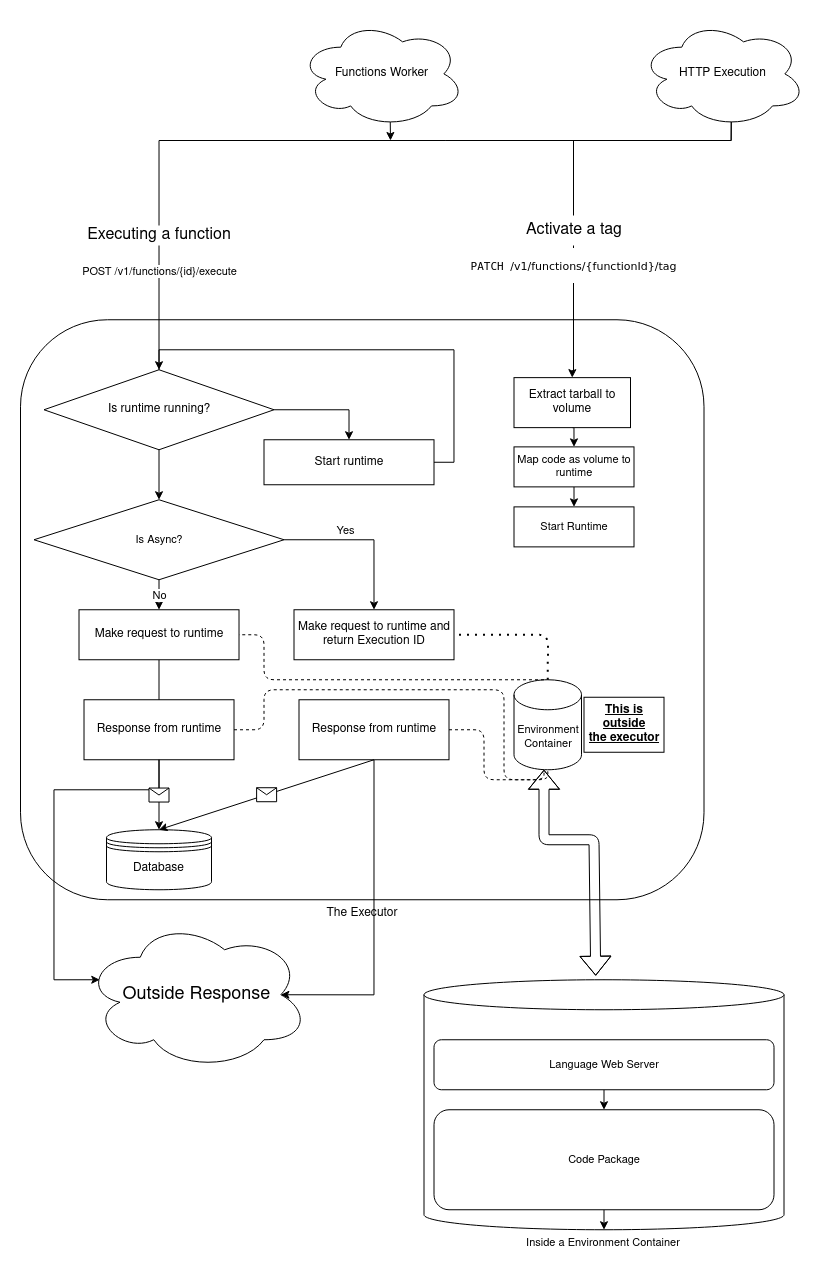

The diagram above was exported from draw.io. Its source (the exported page's mxGraphModel, read from the mxfile embedded in the PNG):
<mxGraphModel dx="2523" dy="2028" grid="1" gridSize="10" guides="1" tooltips="1" connect="1" arrows="1" fold="1" page="1" pageScale="1" pageWidth="850" pageHeight="1100" math="0" shadow="0">
  <root>
    <mxCell id="0" />
    <mxCell id="1" parent="0" />
    <mxCell id="c57N4h7GkUmbPMIQK4WG-6" value="HTTP Execution" style="ellipse;shape=cloud;whiteSpace=wrap;html=1;labelBackgroundColor=none;" parent="1" vertex="1">
      <mxGeometry x="100" y="-1090" width="165" height="106.76" as="geometry" />
    </mxCell>
    <mxCell id="c57N4h7GkUmbPMIQK4WG-39" style="edgeStyle=orthogonalEdgeStyle;rounded=0;orthogonalLoop=1;jettySize=auto;html=1;exitX=0.5;exitY=0;exitDx=0;exitDy=0;exitPerimeter=0;entryX=0.5;entryY=0;entryDx=0;entryDy=0;fontSize=11;" parent="1" source="c57N4h7GkUmbPMIQK4WG-34" target="c57N4h7GkUmbPMIQK4WG-38" edge="1">
      <mxGeometry relative="1" as="geometry" />
    </mxCell>
    <mxCell id="c57N4h7GkUmbPMIQK4WG-34" value="Inside a Environment Container" style="shape=cylinder3;whiteSpace=wrap;html=1;boundedLbl=1;backgroundOutline=1;size=15;labelBackgroundColor=none;fontSize=11;labelPosition=center;verticalLabelPosition=bottom;align=center;verticalAlign=top;" parent="1" vertex="1">
      <mxGeometry x="-116.5" y="-130.75" width="360" height="250" as="geometry" />
    </mxCell>
    <mxCell id="c57N4h7GkUmbPMIQK4WG-81" style="edgeStyle=orthogonalEdgeStyle;rounded=0;orthogonalLoop=1;jettySize=auto;html=1;exitX=0.5;exitY=1;exitDx=0;exitDy=0;entryX=0.5;entryY=0;entryDx=0;entryDy=0;fontSize=16;verticalAlign=middle;" parent="1" source="c57N4h7GkUmbPMIQK4WG-38" target="c57N4h7GkUmbPMIQK4WG-43" edge="1">
      <mxGeometry relative="1" as="geometry" />
    </mxCell>
    <mxCell id="c57N4h7GkUmbPMIQK4WG-38" value="Language Web Server" style="rounded=1;whiteSpace=wrap;html=1;labelBackgroundColor=none;fontSize=11;" parent="1" vertex="1">
      <mxGeometry x="-106.5" y="-70.75" width="340" height="50" as="geometry" />
    </mxCell>
    <mxCell id="KBPcltQoYJJd4Jx9c4rH-1" style="edgeStyle=orthogonalEdgeStyle;rounded=0;orthogonalLoop=1;jettySize=auto;html=1;exitX=0.5;exitY=1;exitDx=0;exitDy=0;entryX=0.5;entryY=1;entryDx=0;entryDy=0;entryPerimeter=0;" parent="1" source="c57N4h7GkUmbPMIQK4WG-43" target="c57N4h7GkUmbPMIQK4WG-34" edge="1">
      <mxGeometry relative="1" as="geometry" />
    </mxCell>
    <mxCell id="c57N4h7GkUmbPMIQK4WG-43" value="&lt;div&gt;Code Package&lt;/div&gt;" style="rounded=1;whiteSpace=wrap;html=1;labelBackgroundColor=none;fontSize=11;" parent="1" vertex="1">
      <mxGeometry x="-106.5" y="-0.75" width="340" height="100" as="geometry" />
    </mxCell>
    <mxCell id="c57N4h7GkUmbPMIQK4WG-2" value="The Executor" style="rounded=1;whiteSpace=wrap;html=1;labelPosition=center;verticalLabelPosition=bottom;align=center;verticalAlign=top;labelBackgroundColor=none;" parent="1" vertex="1">
      <mxGeometry x="-520" y="-790.75" width="683.5" height="580" as="geometry" />
    </mxCell>
    <mxCell id="c57N4h7GkUmbPMIQK4WG-84" style="edgeStyle=orthogonalEdgeStyle;rounded=0;orthogonalLoop=1;jettySize=auto;html=1;exitX=0.55;exitY=0.95;exitDx=0;exitDy=0;exitPerimeter=0;entryX=0.5;entryY=0;entryDx=0;entryDy=0;fontSize=16;verticalAlign=middle;" parent="1" source="c57N4h7GkUmbPMIQK4WG-6" target="c57N4h7GkUmbPMIQK4WG-101" edge="1">
      <mxGeometry relative="1" as="geometry">
        <mxPoint x="-654.9950000000001" y="-750.0000000000002" as="targetPoint" />
        <Array as="points">
          <mxPoint x="191" y="-970" />
          <mxPoint x="-381" y="-970" />
        </Array>
      </mxGeometry>
    </mxCell>
    <mxCell id="c57N4h7GkUmbPMIQK4WG-85" value="&lt;div&gt;POST /v1/functions/{id}/execute&lt;/div&gt;" style="edgeLabel;html=1;align=center;verticalAlign=middle;resizable=0;points=[];fontSize=11;" parent="1" vertex="1" connectable="0">
      <mxGeometry x="-720" y="-855.0048535654048" as="geometry">
        <mxPoint x="338" y="15" as="offset" />
      </mxGeometry>
    </mxCell>
    <mxCell id="c57N4h7GkUmbPMIQK4WG-98" style="edgeStyle=orthogonalEdgeStyle;rounded=0;orthogonalLoop=1;jettySize=auto;html=1;exitX=1;exitY=0.5;exitDx=0;exitDy=0;fontSize=11;verticalAlign=bottom;labelPosition=center;verticalLabelPosition=top;align=center;" parent="1" source="c57N4h7GkUmbPMIQK4WG-101" edge="1">
      <mxGeometry relative="1" as="geometry">
        <mxPoint x="-166.5" y="-500.75" as="targetPoint" />
      </mxGeometry>
    </mxCell>
    <mxCell id="c57N4h7GkUmbPMIQK4WG-99" value="Yes" style="edgeLabel;html=1;align=center;verticalAlign=middle;resizable=0;points=[];fontSize=11;" parent="c57N4h7GkUmbPMIQK4WG-98" vertex="1" connectable="0">
      <mxGeometry x="-0.23" y="-3" relative="1" as="geometry">
        <mxPoint y="-13" as="offset" />
      </mxGeometry>
    </mxCell>
    <mxCell id="c57N4h7GkUmbPMIQK4WG-86" value="Executing a function" style="text;html=1;strokeColor=none;align=center;verticalAlign=middle;whiteSpace=wrap;rounded=0;labelBackgroundColor=none;fontSize=16;fillColor=#ffffff;" parent="1" vertex="1">
      <mxGeometry x="-476.49" y="-885" width="190" height="20" as="geometry" />
    </mxCell>
    <mxCell id="c57N4h7GkUmbPMIQK4WG-100" value="No" style="edgeStyle=orthogonalEdgeStyle;rounded=0;orthogonalLoop=1;jettySize=auto;html=1;exitX=0.5;exitY=1;exitDx=0;exitDy=0;fontSize=11;verticalAlign=middle;" parent="1" source="c57N4h7GkUmbPMIQK4WG-101" edge="1">
      <mxGeometry relative="1" as="geometry">
        <mxPoint x="-381.5" y="-500.75" as="targetPoint" />
      </mxGeometry>
    </mxCell>
    <mxCell id="c57N4h7GkUmbPMIQK4WG-101" value="Is Async?" style="rhombus;whiteSpace=wrap;html=1;labelBackgroundColor=none;fontSize=11;verticalAlign=middle;" parent="1" vertex="1">
      <mxGeometry x="-506.5" y="-610.75" width="250" height="80" as="geometry" />
    </mxCell>
    <mxCell id="c57N4h7GkUmbPMIQK4WG-104" style="edgeStyle=orthogonalEdgeStyle;rounded=0;orthogonalLoop=1;jettySize=auto;html=1;exitX=0.5;exitY=1;exitDx=0;exitDy=0;fontSize=11;verticalAlign=middle;" parent="1" source="c57N4h7GkUmbPMIQK4WG-101" target="c57N4h7GkUmbPMIQK4WG-101" edge="1">
      <mxGeometry relative="1" as="geometry" />
    </mxCell>
    <mxCell id="c57N4h7GkUmbPMIQK4WG-118" value="Outside Response" style="ellipse;shape=cloud;whiteSpace=wrap;html=1;labelBackgroundColor=#FFFFFF;fontSize=18;fillColor=#ffffff;verticalAlign=middle;" parent="1" vertex="1">
      <mxGeometry x="-456.49" y="-190.75" width="225" height="150" as="geometry" />
    </mxCell>
    <mxCell id="KBPcltQoYJJd4Jx9c4rH-30" style="edgeStyle=orthogonalEdgeStyle;rounded=0;orthogonalLoop=1;jettySize=auto;html=1;exitX=1;exitY=0.5;exitDx=0;exitDy=0;entryX=0.5;entryY=0;entryDx=0;entryDy=0;" parent="1" source="KBPcltQoYJJd4Jx9c4rH-26" target="KBPcltQoYJJd4Jx9c4rH-29" edge="1">
      <mxGeometry relative="1" as="geometry" />
    </mxCell>
    <mxCell id="KBPcltQoYJJd4Jx9c4rH-26" value="Is runtime running?" style="rhombus;whiteSpace=wrap;html=1;" parent="1" vertex="1">
      <mxGeometry x="-496.49" y="-740.75" width="230" height="80" as="geometry" />
    </mxCell>
    <mxCell id="KBPcltQoYJJd4Jx9c4rH-33" style="edgeStyle=orthogonalEdgeStyle;rounded=0;orthogonalLoop=1;jettySize=auto;html=1;exitX=1;exitY=0.5;exitDx=0;exitDy=0;entryX=0.5;entryY=0;entryDx=0;entryDy=0;" parent="1" source="KBPcltQoYJJd4Jx9c4rH-29" target="KBPcltQoYJJd4Jx9c4rH-26" edge="1">
      <mxGeometry relative="1" as="geometry" />
    </mxCell>
    <mxCell id="KBPcltQoYJJd4Jx9c4rH-29" value="Start runtime" style="rounded=0;whiteSpace=wrap;html=1;" parent="1" vertex="1">
      <mxGeometry x="-276.5" y="-670.75" width="170" height="45" as="geometry" />
    </mxCell>
    <mxCell id="KBPcltQoYJJd4Jx9c4rH-34" value="Make request to runtime and return Execution ID" style="rounded=0;whiteSpace=wrap;html=1;" parent="1" vertex="1">
      <mxGeometry x="-246.5" y="-500.75" width="160" height="50" as="geometry" />
    </mxCell>
    <mxCell id="KBPcltQoYJJd4Jx9c4rH-49" style="edgeStyle=orthogonalEdgeStyle;rounded=0;orthogonalLoop=1;jettySize=auto;html=1;exitX=0.5;exitY=1;exitDx=0;exitDy=0;entryX=0.07;entryY=0.4;entryDx=0;entryDy=0;entryPerimeter=0;" parent="1" source="KBPcltQoYJJd4Jx9c4rH-35" target="c57N4h7GkUmbPMIQK4WG-118" edge="1">
      <mxGeometry relative="1" as="geometry">
        <Array as="points">
          <mxPoint x="-381.5" y="-320.75" />
          <mxPoint x="-486.5" y="-320.75" />
          <mxPoint x="-486.5" y="-130.75" />
        </Array>
      </mxGeometry>
    </mxCell>
    <mxCell id="KBPcltQoYJJd4Jx9c4rH-35" value="Make request to runtime" style="rounded=0;whiteSpace=wrap;html=1;" parent="1" vertex="1">
      <mxGeometry x="-461.49" y="-500.75" width="160" height="50" as="geometry" />
    </mxCell>
    <mxCell id="KBPcltQoYJJd4Jx9c4rH-45" value="Response from runtime" style="rounded=0;whiteSpace=wrap;html=1;" parent="1" vertex="1">
      <mxGeometry x="-456.49" y="-410.75" width="150" height="60" as="geometry" />
    </mxCell>
    <mxCell id="KBPcltQoYJJd4Jx9c4rH-50" style="edgeStyle=orthogonalEdgeStyle;rounded=0;orthogonalLoop=1;jettySize=auto;html=1;exitX=0.5;exitY=1;exitDx=0;exitDy=0;entryX=0.875;entryY=0.5;entryDx=0;entryDy=0;entryPerimeter=0;" parent="1" source="KBPcltQoYJJd4Jx9c4rH-46" target="c57N4h7GkUmbPMIQK4WG-118" edge="1">
      <mxGeometry relative="1" as="geometry">
        <Array as="points">
          <mxPoint x="-166.5" y="-115.75" />
        </Array>
      </mxGeometry>
    </mxCell>
    <mxCell id="KBPcltQoYJJd4Jx9c4rH-46" value="Response from runtime" style="rounded=0;whiteSpace=wrap;html=1;" parent="1" vertex="1">
      <mxGeometry x="-241.5" y="-410.75" width="150" height="60" as="geometry" />
    </mxCell>
    <mxCell id="KBPcltQoYJJd4Jx9c4rH-51" value="Database" style="shape=datastore;whiteSpace=wrap;html=1;" parent="1" vertex="1">
      <mxGeometry x="-434" y="-280.75" width="105" height="60" as="geometry" />
    </mxCell>
    <mxCell id="KBPcltQoYJJd4Jx9c4rH-56" value="" style="endArrow=classic;html=1;exitX=0.5;exitY=1;exitDx=0;exitDy=0;entryX=0.5;entryY=0;entryDx=0;entryDy=0;" parent="1" source="KBPcltQoYJJd4Jx9c4rH-45" target="KBPcltQoYJJd4Jx9c4rH-51" edge="1">
      <mxGeometry relative="1" as="geometry">
        <mxPoint x="-426.5" y="-120.75" as="sourcePoint" />
        <mxPoint x="-326.5" y="-120.75" as="targetPoint" />
      </mxGeometry>
    </mxCell>
    <mxCell id="KBPcltQoYJJd4Jx9c4rH-57" value="" style="shape=message;html=1;outlineConnect=0;" parent="KBPcltQoYJJd4Jx9c4rH-56" vertex="1">
      <mxGeometry width="20" height="14" relative="1" as="geometry">
        <mxPoint x="-10" y="-7" as="offset" />
      </mxGeometry>
    </mxCell>
    <mxCell id="KBPcltQoYJJd4Jx9c4rH-59" value="" style="endArrow=classic;html=1;exitX=0.5;exitY=1;exitDx=0;exitDy=0;entryX=0.5;entryY=0;entryDx=0;entryDy=0;" parent="1" source="KBPcltQoYJJd4Jx9c4rH-46" target="KBPcltQoYJJd4Jx9c4rH-51" edge="1">
      <mxGeometry relative="1" as="geometry">
        <mxPoint x="-246.5" y="-280.75" as="sourcePoint" />
        <mxPoint x="-146.5" y="-280.75" as="targetPoint" />
      </mxGeometry>
    </mxCell>
    <mxCell id="KBPcltQoYJJd4Jx9c4rH-60" value="" style="shape=message;html=1;outlineConnect=0;" parent="KBPcltQoYJJd4Jx9c4rH-59" vertex="1">
      <mxGeometry width="20" height="14" relative="1" as="geometry">
        <mxPoint x="-10" y="-7" as="offset" />
      </mxGeometry>
    </mxCell>
    <mxCell id="KBPcltQoYJJd4Jx9c4rH-64" style="edgeStyle=orthogonalEdgeStyle;rounded=0;orthogonalLoop=1;jettySize=auto;html=1;exitX=0.55;exitY=0.95;exitDx=0;exitDy=0;exitPerimeter=0;entryX=0.5;entryY=0;entryDx=0;entryDy=0;" parent="1" source="c57N4h7GkUmbPMIQK4WG-6" target="pA0yHbtlngBo4PGms59p-1" edge="1">
      <mxGeometry relative="1" as="geometry">
        <Array as="points">
          <mxPoint x="191" y="-970" />
          <mxPoint x="33" y="-970" />
          <mxPoint x="33" y="-740" />
        </Array>
        <mxPoint x="-75" y="-760" as="targetPoint" />
      </mxGeometry>
    </mxCell>
    <mxCell id="KBPcltQoYJJd4Jx9c4rH-67" value="&lt;pre style=&quot;font-size: 11px;&quot;&gt;&lt;span style=&quot;font-size: 11px;&quot;&gt;PATCH&amp;nbsp;&lt;span style=&quot;font-family: poppins, sans-serif; font-size: 11px;&quot;&gt;/v1/functions/{functionId}/tag&lt;/span&gt;&lt;/span&gt;&lt;/pre&gt;" style="edgeLabel;html=1;align=center;verticalAlign=middle;resizable=0;points=[];fontSize=11;labelBackgroundColor=#ffffff;" parent="KBPcltQoYJJd4Jx9c4rH-64" vertex="1" connectable="0">
      <mxGeometry x="0.603" y="3" relative="1" as="geometry">
        <mxPoint x="-4" y="-31" as="offset" />
      </mxGeometry>
    </mxCell>
    <mxCell id="KBPcltQoYJJd4Jx9c4rH-65" value="&lt;span style=&quot;background-color: rgb(255 , 255 , 255)&quot;&gt;Activate a tag&lt;/span&gt;" style="text;html=1;align=center;verticalAlign=middle;whiteSpace=wrap;rounded=0;fontSize=16;fillColor=#ffffff;" parent="1" vertex="1">
      <mxGeometry x="-26.5" y="-895" width="120" height="30" as="geometry" />
    </mxCell>
    <mxCell id="KBPcltQoYJJd4Jx9c4rH-82" style="edgeStyle=orthogonalEdgeStyle;rounded=0;orthogonalLoop=1;jettySize=auto;html=1;exitX=0.5;exitY=1;exitDx=0;exitDy=0;entryX=0.5;entryY=0;entryDx=0;entryDy=0;fontSize=11;" parent="1" source="KBPcltQoYJJd4Jx9c4rH-79" target="KBPcltQoYJJd4Jx9c4rH-81" edge="1">
      <mxGeometry relative="1" as="geometry" />
    </mxCell>
    <mxCell id="KBPcltQoYJJd4Jx9c4rH-79" value="Map code as volume to runtime" style="rounded=0;whiteSpace=wrap;html=1;fontSize=11;" parent="1" vertex="1">
      <mxGeometry x="-26.5" y="-663.62" width="120" height="40" as="geometry" />
    </mxCell>
    <mxCell id="KBPcltQoYJJd4Jx9c4rH-81" value="Start Runtime" style="rounded=0;whiteSpace=wrap;html=1;fontSize=11;" parent="1" vertex="1">
      <mxGeometry x="-26.5" y="-603.62" width="120" height="40" as="geometry" />
    </mxCell>
    <mxCell id="KBPcltQoYJJd4Jx9c4rH-90" style="edgeStyle=orthogonalEdgeStyle;rounded=0;orthogonalLoop=1;jettySize=auto;html=1;exitX=0.55;exitY=0.95;exitDx=0;exitDy=0;exitPerimeter=0;fontSize=11;" parent="1" source="KBPcltQoYJJd4Jx9c4rH-89" edge="1">
      <mxGeometry relative="1" as="geometry">
        <mxPoint x="-150" y="-970" as="targetPoint" />
      </mxGeometry>
    </mxCell>
    <mxCell id="KBPcltQoYJJd4Jx9c4rH-89" value="Functions Worker" style="ellipse;shape=cloud;whiteSpace=wrap;html=1;labelBackgroundColor=none;" parent="1" vertex="1">
      <mxGeometry x="-241" y="-1090" width="165" height="106.76" as="geometry" />
    </mxCell>
    <mxCell id="kapwJXQ21V71LBEV4T60-6" value="&lt;span style=&quot;font-size: 11px&quot;&gt;Environment Container&lt;/span&gt;" style="shape=cylinder3;whiteSpace=wrap;html=1;boundedLbl=1;backgroundOutline=1;size=15;" parent="1" vertex="1">
      <mxGeometry x="-26.5" y="-430.75" width="67.5" height="90" as="geometry" />
    </mxCell>
    <mxCell id="kapwJXQ21V71LBEV4T60-7" value="" style="endArrow=none;dashed=1;html=1;dashPattern=1 3;strokeWidth=2;entryX=1;entryY=0.5;entryDx=0;entryDy=0;exitX=0.5;exitY=0;exitDx=0;exitDy=0;exitPerimeter=0;" parent="1" source="kapwJXQ21V71LBEV4T60-6" target="KBPcltQoYJJd4Jx9c4rH-34" edge="1">
      <mxGeometry width="50" height="50" relative="1" as="geometry">
        <mxPoint x="-186.5" y="-330.75" as="sourcePoint" />
        <mxPoint x="-136.5" y="-380.75" as="targetPoint" />
        <Array as="points">
          <mxPoint x="7.5" y="-475.75" />
        </Array>
      </mxGeometry>
    </mxCell>
    <mxCell id="kapwJXQ21V71LBEV4T60-8" value="" style="endArrow=none;dashed=1;html=1;entryX=1;entryY=0.5;entryDx=0;entryDy=0;" parent="1" target="KBPcltQoYJJd4Jx9c4rH-35" edge="1">
      <mxGeometry width="50" height="50" relative="1" as="geometry">
        <mxPoint x="3.5" y="-430.75" as="sourcePoint" />
        <mxPoint x="23.5" y="-520.75" as="targetPoint" />
        <Array as="points">
          <mxPoint x="-276.5" y="-430.75" />
          <mxPoint x="-276.5" y="-475.75" />
        </Array>
      </mxGeometry>
    </mxCell>
    <mxCell id="kapwJXQ21V71LBEV4T60-9" value="" style="endArrow=none;dashed=1;html=1;exitX=1;exitY=0.5;exitDx=0;exitDy=0;entryX=0.5;entryY=1;entryDx=0;entryDy=0;entryPerimeter=0;" parent="1" source="KBPcltQoYJJd4Jx9c4rH-46" target="kapwJXQ21V71LBEV4T60-6" edge="1">
      <mxGeometry width="50" height="50" relative="1" as="geometry">
        <mxPoint x="-116.5" y="-260.75" as="sourcePoint" />
        <mxPoint x="7.5" y="-330.75" as="targetPoint" />
        <Array as="points">
          <mxPoint x="-56.5" y="-380.75" />
          <mxPoint x="-56.5" y="-330.75" />
          <mxPoint x="7.5" y="-330.75" />
        </Array>
      </mxGeometry>
    </mxCell>
    <mxCell id="kapwJXQ21V71LBEV4T60-10" value="" style="endArrow=none;dashed=1;html=1;exitX=1;exitY=0.5;exitDx=0;exitDy=0;" parent="1" source="KBPcltQoYJJd4Jx9c4rH-45" edge="1">
      <mxGeometry width="50" height="50" relative="1" as="geometry">
        <mxPoint x="-306.5" y="-420.75" as="sourcePoint" />
        <mxPoint x="3.5" y="-340.75" as="targetPoint" />
        <Array as="points">
          <mxPoint x="-276.5" y="-380.75" />
          <mxPoint x="-276.5" y="-420.75" />
          <mxPoint x="-36.5" y="-420.75" />
          <mxPoint x="-36.5" y="-330.75" />
          <mxPoint x="3.5" y="-330.75" />
        </Array>
      </mxGeometry>
    </mxCell>
    <mxCell id="kapwJXQ21V71LBEV4T60-11" value="" style="shape=flexArrow;endArrow=classic;startArrow=classic;html=1;exitX=0.477;exitY=-0.016;exitDx=0;exitDy=0;exitPerimeter=0;" parent="1" source="c57N4h7GkUmbPMIQK4WG-34" edge="1">
      <mxGeometry width="100" height="100" relative="1" as="geometry">
        <mxPoint x="-56.5" y="-110.75" as="sourcePoint" />
        <mxPoint x="3.5" y="-340.75" as="targetPoint" />
        <Array as="points">
          <mxPoint x="53.5" y="-270.75" />
          <mxPoint x="3.5" y="-270.75" />
        </Array>
      </mxGeometry>
    </mxCell>
    <mxCell id="kapwJXQ21V71LBEV4T60-12" value="This is outside&lt;br&gt;the executor" style="text;html=1;fillColor=none;align=center;verticalAlign=middle;whiteSpace=wrap;rounded=0;strokeColor=#000000;glass=0;fontStyle=5" parent="1" vertex="1">
      <mxGeometry x="43.5" y="-413.25" width="80" height="55" as="geometry" />
    </mxCell>
    <mxCell id="pA0yHbtlngBo4PGms59p-2" style="edgeStyle=orthogonalEdgeStyle;rounded=0;orthogonalLoop=1;jettySize=auto;html=1;exitX=0.5;exitY=1;exitDx=0;exitDy=0;entryX=0.5;entryY=0;entryDx=0;entryDy=0;" edge="1" parent="1" source="pA0yHbtlngBo4PGms59p-1" target="KBPcltQoYJJd4Jx9c4rH-79">
      <mxGeometry relative="1" as="geometry" />
    </mxCell>
    <mxCell id="pA0yHbtlngBo4PGms59p-1" value="Extract tarball to volume" style="rounded=0;whiteSpace=wrap;html=1;" vertex="1" parent="1">
      <mxGeometry x="-26.5" y="-732.87" width="116.5" height="50" as="geometry" />
    </mxCell>
  </root>
</mxGraphModel>